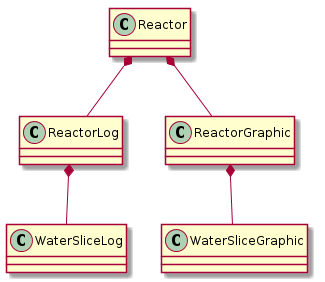

The diagram above was rendered by PlantUML. Its source (embedded in the PNG):
@startuml
Class Reactor
Class ReactorLog
Class WaterSliceLog
Class ReactorGraphic
Class WaterSliceGraphic

Reactor *-- ReactorLog
ReactorLog *-- WaterSliceLog
Reactor *-- ReactorGraphic
ReactorGraphic *-- WaterSliceGraphic
@enduml